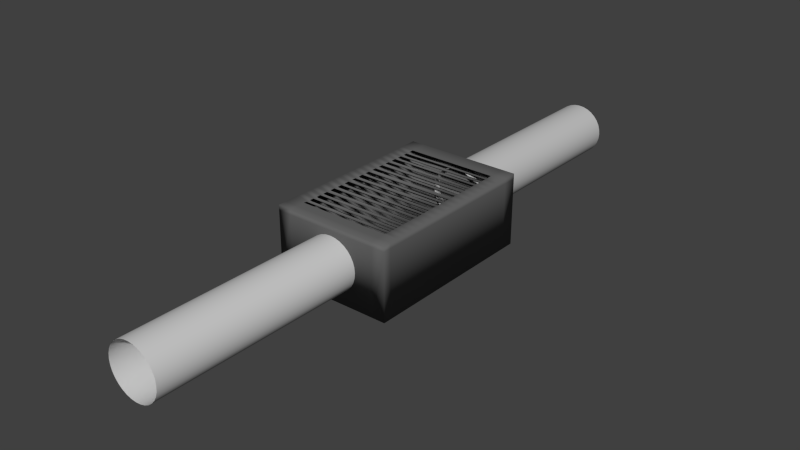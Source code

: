 # Source: ventitlatie.blend  (saved by Blender 2.75.0; exported with 4.5.12 LTS)
import bpy
from mathutils import Matrix  # noqa: F401  (used for matrix-valued properties, if any)

bpy.ops.wm.read_factory_settings(use_empty=True)
scene = bpy.context.scene
scene.name = 'Scene'

# ---- collections
col_collection_1 = bpy.data.collections.new('Collection 1'); scene.collection.children.link(col_collection_1)

# ---- materials (node trees are filled in below, after node groups)
mat_material = bpy.data.materials.new('Material')
mat_material.alpha_threshold = 0.0
mat_material.use_transparent_shadow = False
mat_material.diffuse_color = (0.1376, 0.1376, 0.1376, 1.0)
mat_material.roughness = 0.5
mat_material_002 = bpy.data.materials.new('Material.002')
mat_material_002.alpha_threshold = 0.0
mat_material_002.use_transparent_shadow = False
mat_material_002.diffuse_color = (0.5382, 0.5382, 0.5382, 1.0)
mat_material_002.roughness = 0.5
mat_material_001 = bpy.data.materials.new('Material.001')
mat_material_001.alpha_threshold = 0.0
mat_material_001.use_transparent_shadow = False
mat_material_001.diffuse_color = (0.6152, 0.6152, 0.6152, 1.0)
mat_material_001.roughness = 0.5

# ---- material node trees

# ---- world
world_world = bpy.data.worlds.new('World'); scene.world = world_world
world_world.color = (0.05088, 0.05088, 0.05088)
world_world.use_sun_shadow = False
world_world.sun_shadow_jitter_overblur = 0.0
world_world.cycles.sampling_method = 'MANUAL'
world_world.cycles.sample_map_resolution = 256

# ---- meshes
me_cube = bpy.data.meshes.new('Cube')
me_cube.from_pydata([(-1.0, -1.0, -1.0), (-1.0, -1.0, 1.0), (-1.0, 1.0, -1.0), (-1.0, 1.0, 1.0), (1.0, -1.0, -1.0), (1.0, -1.0, 1.0), (1.0, 1.0, -1.0), (1.0, 1.0, 1.0), (-1.0, 0.85, 1.0), (-1.0, 0.85, -1.0), (1.0, 0.85, 1.0), (1.0, 0.85, -1.0), (-1.0, 0.7619, -1.0), (1.0, 0.7619, 1.0), (-1.0, 0.7619, 1.0), (1.0, 0.7619, -1.0), (-1.0, 0.6685, -1.0), (1.0, 0.6685, 1.0), (-1.0, 0.6685, 1.0), (1.0, 0.6685, -1.0), (-1.0, 0.574, -1.0), (1.0, 0.574, 1.0), (-1.0, 0.574, 1.0), (1.0, 0.574, -1.0), (-1.0, 0.4774, -1.0), (1.0, 0.4774, 1.0), (-1.0, 0.4774, 1.0), (1.0, 0.4774, -1.0), (-1.0, 0.3739, -1.0), (1.0, 0.3739, 1.0), (-1.0, 0.3739, 1.0), (1.0, 0.3739, -1.0), (-1.0, 0.2715, -1.0), (1.0, 0.2715, 1.0), (-1.0, 0.2715, 1.0), (1.0, 0.2715, -1.0), (-1.0, 0.1737, -1.0), (1.0, 0.1737, 1.0), (-1.0, 0.1737, 1.0), (1.0, 0.1737, -1.0), (-1.0, 0.06928, -1.0), (1.0, 0.06928, 1.0), (-1.0, 0.06928, 1.0), (1.0, 0.06928, -1.0), (-1.0, -0.02742, -1.0), (1.0, -0.02742, 1.0), (-1.0, -0.02742, 1.0), (1.0, -0.02742, -1.0), (-1.0, -0.127, -1.0), (1.0, -0.127, 1.0), (-1.0, -0.127, 1.0), (1.0, -0.127, -1.0), (-1.0, -0.2333, -1.0), (1.0, -0.2333, 1.0), (-1.0, -0.2333, 1.0), (1.0, -0.2333, -1.0), (-1.0, -0.3333, -1.0), (1.0, -0.3333, 1.0), (-1.0, -0.3333, 1.0), (1.0, -0.3333, -1.0), (-1.0, -0.4389, -1.0), (1.0, -0.4389, 1.0), (-1.0, -0.4389, 1.0), (1.0, -0.4389, -1.0), (-1.0, -0.5399, -1.0), (1.0, -0.5399, 1.0), (-1.0, -0.5399, 1.0), (1.0, -0.5399, -1.0), (-1.0, -0.6297, -1.0), (1.0, -0.6297, 1.0), (-1.0, -0.6297, 1.0), (1.0, -0.6297, -1.0), (-1.0, -0.7251, -1.0), (1.0, -0.7251, 1.0), (-1.0, -0.7251, 1.0), (1.0, -0.7251, -1.0), (-1.0, -0.8167, -1.0), (1.0, -0.8167, 1.0), (-1.0, -0.8167, 1.0), (1.0, -0.8167, -1.0), (-1.0, -0.9084, -1.0), (1.0, -0.9084, 1.0), (-1.0, -0.9084, 1.0), (1.0, -0.9084, -1.0), (-0.7692, 1.0, 1.0), (-0.7692, 1.0, -1.0), (-0.7692, -1.0, 1.0), (-0.7692, -1.0, -1.0), (1.0, -0.3861, 1.155), (-0.7692, 0.85, -1.0), (-0.7692, 0.7619, -1.0), (-1.0, -0.3861, 1.155), (0.7767, -0.3861, -1.0), (-0.7692, 0.6685, -1.0), (-0.7692, 0.574, -1.0), (-0.7692, -0.3861, -1.0), (1.0, -0.3861, 1.0), (-0.7692, 0.4774, -1.0), (-0.7692, 0.3739, -1.0), (-1.0, -0.3861, -1.0), (1.0, -0.3861, -1.0), (-0.7692, 0.2715, -1.0), (-0.7692, 0.1737, -1.0), (-1.0, -0.3861, 1.0), (0.7767, -0.2938, 1.144), (-0.7692, 0.06928, -1.0), (-0.7692, -0.02742, -1.0), (-0.7692, -0.2938, 1.144), (1.0, -0.2833, 1.155), (-0.7692, -0.127, -1.0), (-0.7692, -0.2333, -1.0), (-1.0, -0.2833, 1.155), (0.7767, -0.2833, -1.0), (-0.7692, -0.3333, -1.0), (-0.7692, -0.4389, -1.0), (-0.7692, -0.2833, -1.0), (1.0, -0.2833, 1.0), (-0.7692, -0.5399, -1.0), (-0.7692, -0.6297, -1.0), (-1.0, -0.2833, -1.0), (1.0, -0.2833, -1.0), (-0.7692, -0.7251, -1.0), (-0.7692, -0.8167, -1.0), (-1.0, -0.2833, 1.0), (0.7767, -0.1891, 1.145), (-0.7692, -0.9084, -1.0), (0.7767, 1.0, 1.0), (0.7767, -1.0, -1.0), (0.7767, 0.85, -1.0), (0.7767, 0.7619, -1.0), (0.7767, 0.6685, -1.0), (0.7767, 0.574, -1.0), (0.7767, 0.4774, -1.0), (0.7767, 0.3739, -1.0), (0.7767, 0.2715, -1.0), (0.7767, 0.1737, -1.0), (0.7767, 0.06928, -1.0), (0.7767, -0.02742, -1.0), (0.7767, -0.127, -1.0), (0.7767, -0.2333, -1.0), (0.7767, -0.3333, -1.0), (0.7767, -0.4389, -1.0), (0.7767, -0.5399, -1.0), (0.7767, -0.6297, -1.0), (0.7767, -0.7251, -1.0), (0.7767, -0.8167, -1.0), (0.7767, -0.9084, -1.0), (0.7767, 1.0, -1.0), (0.7767, -1.0, 1.0), (-0.7692, -0.1891, 1.145), (1.0, -0.1802, 1.155), (-1.0, -0.1802, 1.155), (0.7767, -0.1802, -1.0), (-0.7692, -0.1802, -1.0), (1.0, -0.1802, 1.0), (-1.0, -0.1802, -1.0), (1.0, -0.1802, -1.0), (-1.0, -0.1802, 1.0), (0.7767, -0.08862, 1.146), (-0.7692, -0.08862, 1.146), (1.0, -0.08014, 1.155), (-1.0, -0.08014, 1.155), (0.7767, -0.08014, -1.0), (-0.7692, -0.08014, -1.0), (1.0, -0.08014, 1.0), (-1.0, -0.08014, -1.0), (1.0, -0.08014, -1.0), (-1.0, -0.08014, 1.0), (-1.0, 0.85, 1.155), (-1.0, 1.0, 1.155), (0.7767, 1.0, 1.155), (1.0, 1.0, 1.155), (1.0, -0.9084, 1.155), (1.0, -1.0, 1.155), (-0.7692, -1.0, 1.155), (-1.0, -1.0, 1.155), (-1.0, 0.7619, 1.155), (1.0, 0.85, 1.155), (-0.7692, 0.85, 1.155), (1.0, 0.7619, 1.155), (-1.0, 0.6685, 1.155), (-0.7692, 0.7549, 1.148), (1.0, 0.6685, 1.155), (-1.0, 0.574, 1.155), (-0.7692, 0.6622, 1.149), (1.0, 0.574, 1.155), (-1.0, 0.4774, 1.155), (-0.7692, 0.5676, 1.149), (1.0, 0.4774, 1.155), (-1.0, 0.3739, 1.155), (-0.7692, 0.4705, 1.147), (1.0, 0.3739, 1.155), (-1.0, 0.2715, 1.155), (-0.7692, 0.3686, 1.15), (1.0, 0.2715, 1.155), (-1.0, 0.1737, 1.155), (-0.7692, 0.2657, 1.15), (1.0, 0.1737, 1.155), (-1.0, 0.06928, 1.155), (-0.7692, 0.1669, 1.149), (1.0, 0.06928, 1.155), (-1.0, -0.02742, 1.155), (-0.7692, 0.06276, 1.149), (1.0, -0.02742, 1.155), (-1.0, -0.127, 1.155), (-0.7692, -0.03614, 1.146), (1.0, -0.127, 1.155), (-1.0, -0.2333, 1.155), (-0.7692, -0.1348, 1.148), (1.0, -0.2333, 1.155), (-1.0, -0.3333, 1.155), (-0.7692, -0.2433, 1.145), (1.0, -0.3333, 1.155), (-1.0, -0.4389, 1.155), (-0.7692, -0.3429, 1.141), (1.0, -0.4389, 1.155), (-1.0, -0.5399, 1.155), (-0.7692, -0.447, 1.145), (1.0, -0.5399, 1.155), (-1.0, -0.6297, 1.155), (-0.7692, -0.5478, 1.145), (1.0, -0.6297, 1.155), (-1.0, -0.7251, 1.155), (-0.7692, -0.6398, 1.143), (1.0, -0.7251, 1.155), (-1.0, -0.8167, 1.155), (-0.7692, -0.734, 1.145), (1.0, -0.8167, 1.155), (-1.0, -0.9084, 1.155), (-0.7692, -0.8167, 1.155), (-0.7692, -0.9084, 1.155), (-0.7692, 1.0, 1.155), (0.7767, -1.0, 1.155), (0.7767, 0.85, 1.155), (0.7767, 0.7549, 1.148), (0.7767, 0.6622, 1.149), (0.7767, 0.5676, 1.149), (0.7767, 0.4705, 1.147), (0.7767, 0.3686, 1.15), (0.7767, 0.2657, 1.15), (0.7767, 0.1669, 1.149), (0.7767, 0.06276, 1.149), (0.7767, -0.03614, 1.146), (0.7767, -0.1348, 1.148), (0.7767, -0.2433, 1.145), (0.7767, -0.3429, 1.141), (0.7767, -0.447, 1.145), (0.7767, -0.5478, 1.145), (0.7767, -0.6398, 1.143), (0.7767, -0.734, 1.145), (0.7767, -0.8167, 1.155), (0.7767, -0.9084, 1.155), (-0.7692, -0.3945, 1.145), (0.7767, -0.3945, 1.145), (-1.0, -0.4894, 1.0), (1.0, -0.4894, -1.0), (-1.0, -0.4894, -1.0), (1.0, -0.4894, 1.0), (-0.7692, -0.4894, -1.0), (0.7767, -0.4894, -1.0), (-1.0, -0.4894, 1.155), (1.0, -0.4894, 1.155), (-0.7692, -0.4979, 1.143), (0.7767, -0.4979, 1.143), (-1.0, -0.5848, 1.0), (1.0, -0.5848, -1.0), (-1.0, -0.5848, -1.0), (1.0, -0.5848, 1.0), (-0.7692, -0.5848, -1.0), (0.7767, -0.5848, -1.0), (-1.0, -0.5848, 1.155), (1.0, -0.5848, 1.155), (-0.7692, -0.5928, 1.145), (0.7767, -0.5928, 1.145), (-1.0, -0.6774, 1.0), (1.0, -0.6774, -1.0), (-1.0, -0.6774, -1.0), (1.0, -0.6774, 1.0), (-0.7692, -0.6774, -1.0), (0.7767, -0.6774, -1.0), (-1.0, -0.6774, 1.155), (1.0, -0.6774, 1.155), (-0.7692, -0.688, 1.142), (0.7767, -0.688, 1.142), (-1.0, -0.7709, 1.0), (1.0, -0.7709, -1.0), (-1.0, -0.7709, -1.0), (1.0, -0.7709, 1.0), (-0.7692, -0.7709, -1.0), (0.7767, -0.7709, -1.0), (-1.0, -0.7709, 1.155), (1.0, -0.7709, 1.155), (-0.7692, -0.7801, 1.144), (0.7767, -0.7801, 1.144), (-1.0, 0.02093, 1.0), (1.0, 0.02093, -1.0), (-1.0, 0.02093, -1.0), (1.0, 0.02093, 1.0), (-0.7692, 0.02093, -1.0), (0.7767, 0.02093, -1.0), (-1.0, 0.02093, 1.155), (1.0, 0.02093, 1.155), (-0.7692, 0.01506, 1.15), (0.7767, 0.01506, 1.15), (-1.0, 0.1215, 1.0), (1.0, 0.1215, -1.0), (-1.0, 0.1215, -1.0), (1.0, 0.1215, 1.0), (-0.7692, 0.1215, -1.0), (0.7767, 0.1215, -1.0), (-1.0, 0.1215, 1.155), (1.0, 0.1215, 1.155), (-0.7692, 0.1133, 1.146), (0.7767, 0.1133, 1.146), (-1.0, 0.222, 1.0), (1.0, 0.222, -1.0), (-1.0, 0.222, -1.0), (1.0, 0.222, 1.0), (-0.7692, 0.222, -1.0), (0.7767, 0.222, -1.0), (-1.0, 0.222, 1.155), (1.0, 0.222, 1.155), (-0.7692, 0.2161, 1.15), (0.7767, 0.2161, 1.15), (-1.0, 0.3227, 1.0), (1.0, 0.3227, -1.0), (-1.0, 0.3227, -1.0), (1.0, 0.3227, 1.0), (-0.7692, 0.3227, -1.0), (0.7767, 0.3227, -1.0), (-1.0, 0.3227, 1.155), (1.0, 0.3227, 1.155), (-0.7692, 0.3171, 1.15), (0.7767, 0.3171, 1.15), (-1.0, 0.4256, 1.0), (1.0, 0.4256, -1.0), (-1.0, 0.4256, -1.0), (1.0, 0.4256, 1.0), (-0.7692, 0.4256, -1.0), (0.7767, 0.4256, -1.0), (-1.0, 0.4256, 1.155), (1.0, 0.4256, 1.155), (-0.7692, 0.4185, 1.146), (0.7767, 0.4185, 1.146), (-1.0, 0.5283, 1.0), (1.0, 0.5283, -1.0), (-1.0, 0.5283, -1.0), (1.0, 0.5283, 1.0), (-0.7692, 0.5283, -1.0), (0.7767, 0.5283, -1.0), (-1.0, 0.5283, 1.155), (1.0, 0.5283, 1.155), (-0.7692, 0.5212, 1.147), (0.7767, 0.5212, 1.147), (-1.0, 0.6213, 1.0), (1.0, 0.6213, -1.0), (-1.0, 0.6213, -1.0), (1.0, 0.6213, 1.0), (-0.7692, 0.6213, -1.0), (0.7767, 0.6213, -1.0), (-1.0, 0.6213, 1.155), (1.0, 0.6213, 1.155), (-0.7692, 0.6142, 1.147), (0.7767, 0.6142, 1.147), (-1.0, 0.7152, 1.0), (1.0, 0.7152, -1.0), (-1.0, 0.7152, -1.0), (1.0, 0.7152, 1.0), (-0.7692, 0.7152, -1.0), (0.7767, 0.7152, -1.0), (-1.0, 0.7152, 1.155), (1.0, 0.7152, 1.155), (-0.7692, 0.7078, 1.147), (0.7767, 0.7078, 1.147), (-1.0, 0.806, 1.0), (1.0, 0.806, -1.0), (-1.0, 0.806, -1.0), (1.0, 0.806, 1.0), (-0.7692, 0.806, -1.0), (0.7767, 0.806, -1.0), (-1.0, 0.806, 1.155), (1.0, 0.806, 1.155), (-0.7692, 0.806, 1.155), (0.7767, 0.806, 1.155), (0.7767, 0.7689, 1.103), (-0.7692, 0.7689, 1.103), (-0.7692, 0.7227, 1.104), (0.7767, 0.7227, 1.104), (0.7767, 0.6748, 1.11), (-0.7692, 0.6748, 1.11), (-0.7692, 0.6283, 1.112), (0.7767, 0.6283, 1.112), (0.7767, 0.5804, 1.109), (-0.7692, 0.5804, 1.109), (-0.7692, 0.5354, 1.11), (0.7767, 0.5354, 1.11), (0.7767, 0.4842, 1.113), (-0.7692, 0.4842, 1.113), (-0.7692, 0.4328, 1.114), (0.7767, 0.4328, 1.114), (0.7767, 0.3793, 1.112), (-0.7692, 0.3793, 1.112), (-0.7692, 0.3283, 1.113), (0.7767, 0.3283, 1.113), (0.7767, 0.2773, 1.111), (-0.7692, 0.2773, 1.111), (-0.7692, 0.2278, 1.111), (0.7767, 0.2278, 1.111), (0.7767, 0.1806, 1.096), (-0.7692, 0.1806, 1.096), (-0.7692, 0.1298, 1.099), (0.7767, 0.1298, 1.099), (0.7767, 0.07581, 1.107), (-0.7692, 0.07581, 1.107), (-0.7692, 0.0268, 1.106), (0.7767, 0.0268, 1.106), (0.7767, -0.07167, 1.096), (-0.7692, -0.07167, 1.096), (0.7767, -0.01871, 1.097), (-0.7692, -0.01871, 1.097), (0.7767, -0.1712, 1.099), (-0.7692, -0.1712, 1.099), (0.7767, -0.1192, 1.096), (-0.7692, -0.1192, 1.096), (0.7767, -0.2233, 1.084), (0.7767, -0.2729, 1.085), (-0.7692, -0.2233, 1.084), (-0.7692, -0.2729, 1.085), (0.7767, -0.3238, 1.106), (-0.7692, -0.3238, 1.106), (-0.7692, -0.3777, 1.102), (0.7767, -0.3777, 1.102), (0.7767, -0.4307, 1.109), (-0.7692, -0.4307, 1.109), (-0.7692, -0.4809, 1.11), (0.7767, -0.4809, 1.11), (0.7767, -0.5319, 1.108), (-0.7692, -0.5319, 1.108), (-0.7692, -0.5768, 1.109), (0.7767, -0.5768, 1.109), (0.7767, -0.6195, 1.091), (-0.7692, -0.6195, 1.091), (-0.7692, -0.6667, 1.093), (0.7767, -0.6667, 1.093), (0.7767, -0.7161, 1.096), (-0.7692, -0.7161, 1.096), (-0.7692, -0.7616, 1.097), (0.7767, -0.7616, 1.097)], [], [(8, 3, 2, 9), (126, 7, 6, 147), (81, 5, 4, 83), (86, 1, 0, 87), (128, 147, 6, 11), (110, 153, 152, 139), (211, 149, 151, 207), (379, 128, 11, 375), (7, 10, 11, 6), (374, 8, 9, 376), (364, 14, 12, 366), (369, 129, 15, 365), (377, 13, 15, 375), (209, 150, 124, 244), (359, 130, 19, 355), (354, 18, 16, 356), (367, 17, 19, 365), (344, 22, 20, 346), (349, 131, 23, 345), (50, 167, 165, 48), (357, 21, 23, 355), (138, 162, 166, 51), (339, 132, 27, 335), (334, 26, 24, 336), (347, 25, 27, 345), (324, 30, 28, 326), (329, 133, 31, 325), (45, 164, 166, 47), (337, 29, 31, 335), (48, 165, 163, 109), (319, 134, 35, 315), (314, 34, 32, 316), (327, 33, 35, 325), (304, 38, 36, 306), (309, 135, 39, 305), (46, 167, 161, 201), (317, 37, 39, 315), (49, 164, 160, 206), (299, 136, 43, 295), (294, 42, 40, 296), (307, 41, 43, 305), (167, 46, 44, 165), (162, 137, 47, 166), (109, 163, 162, 138), (297, 45, 47, 295), (208, 159, 161, 204), (152, 138, 51, 156), (157, 50, 48, 155), (164, 49, 51, 166), (123, 54, 52, 119), (112, 139, 55, 120), (154, 53, 55, 156), (206, 160, 158, 243), (92, 140, 59, 100), (103, 58, 56, 99), (116, 57, 59, 120), (254, 62, 60, 256), (259, 141, 63, 255), (344, 26, 186, 350), (96, 61, 63, 100), (294, 46, 201, 300), (269, 142, 67, 265), (264, 66, 64, 266), (257, 65, 67, 255), (274, 70, 68, 276), (279, 143, 71, 275), (254, 66, 216, 260), (267, 69, 71, 265), (82, 1, 175, 228), (289, 144, 75, 285), (284, 74, 72, 286), (277, 73, 75, 275), (82, 78, 76, 80), (146, 145, 79, 83), (357, 17, 182, 361), (287, 77, 79, 285), (1, 86, 174, 175), (127, 146, 83, 4), (1, 82, 80, 0), (77, 81, 83, 79), (0, 80, 125, 87), (307, 37, 197, 311), (96, 57, 212, 88), (80, 76, 122, 125), (286, 72, 121, 288), (81, 77, 227, 172), (364, 18, 180, 370), (276, 68, 118, 278), (266, 64, 117, 268), (314, 38, 195, 320), (123, 58, 210, 111), (256, 60, 114, 258), (99, 56, 113, 95), (284, 78, 225, 290), (377, 10, 177, 381), (119, 52, 110, 115), (155, 48, 109, 153), (327, 29, 191, 331), (154, 49, 206, 150), (165, 44, 106, 163), (296, 40, 105, 298), (5, 81, 172, 173), (277, 69, 221, 281), (306, 36, 102, 308), (316, 32, 101, 318), (126, 84, 231, 170), (334, 30, 189, 340), (326, 28, 98, 328), (336, 24, 97, 338), (167, 50, 204, 161), (264, 70, 219, 270), (346, 20, 94, 348), (356, 16, 93, 358), (86, 148, 232, 174), (347, 21, 185, 351), (366, 12, 90, 368), (376, 9, 89, 378), (297, 41, 200, 301), (257, 61, 215, 261), (9, 2, 85, 89), (148, 86, 87, 127), (3, 84, 85, 2), (5, 148, 127, 4), (7, 126, 170, 171), (354, 22, 183, 360), (84, 3, 169, 231), (304, 42, 198, 310), (103, 62, 213, 91), (78, 82, 228, 225), (367, 13, 179, 371), (317, 33, 194, 321), (148, 5, 173, 232), (116, 53, 209, 108), (287, 73, 224, 291), (3, 8, 168, 169), (10, 7, 171, 177), (324, 34, 192, 330), (157, 54, 207, 151), (274, 74, 222, 280), (337, 25, 188, 341), (164, 45, 203, 160), (267, 65, 218, 271), (374, 14, 176, 380), (87, 125, 146, 127), (125, 122, 145, 146), (288, 121, 144, 289), (278, 118, 143, 279), (268, 117, 142, 269), (258, 114, 141, 259), (95, 113, 140, 92), (115, 110, 139, 112), (153, 109, 138, 152), (163, 106, 137, 162), (298, 105, 136, 299), (308, 102, 135, 309), (318, 101, 134, 319), (328, 98, 133, 329), (338, 97, 132, 339), (348, 94, 131, 349), (358, 93, 130, 359), (368, 90, 129, 369), (378, 89, 128, 379), (89, 85, 147, 128), (84, 126, 147, 85), (178, 231, 169, 168), (382, 178, 168, 380), (372, 181, 176, 370), (362, 184, 180, 360), (352, 187, 183, 350), (342, 190, 186, 340), (332, 193, 189, 330), (322, 196, 192, 320), (312, 199, 195, 310), (302, 202, 198, 300), (159, 205, 201, 161), (149, 208, 204, 151), (107, 211, 207, 111), (252, 214, 210, 91), (262, 217, 213, 260), (272, 220, 216, 270), (282, 223, 219, 280), (292, 226, 222, 290), (230, 229, 225, 228), (174, 230, 228, 175), (232, 251, 230, 174), (251, 250, 229, 230), (249, 226, 445, 444), (223, 282, 442, 441), (220, 272, 438, 437), (217, 262, 434, 433), (245, 214, 429, 428), (104, 244, 424, 425), (243, 208, 423, 422), (205, 159, 417, 419), (202, 302, 414, 413), (240, 199, 409, 408), (323, 239, 404, 407), (332, 333, 403, 402), (342, 343, 399, 398), (236, 187, 393, 392), (362, 363, 391, 390), (181, 372, 386, 385), (383, 233, 178, 382), (233, 170, 231, 178), (177, 171, 170, 233), (381, 177, 233, 383), (371, 179, 234, 373), (361, 182, 235, 363), (351, 185, 236, 353), (341, 188, 237, 343), (331, 191, 238, 333), (321, 194, 239, 323), (311, 197, 240, 313), (301, 200, 241, 303), (160, 203, 242, 158), (150, 206, 243, 124), (108, 209, 244, 104), (88, 212, 245, 253), (261, 215, 246, 263), (271, 218, 247, 273), (281, 221, 248, 283), (291, 224, 249, 293), (172, 227, 250, 251), (173, 172, 251, 232), (50, 157, 151, 204), (53, 154, 150, 209), (52, 155, 153, 110), (49, 154, 156, 51), (54, 157, 155, 52), (139, 152, 156, 55), (212, 108, 104, 245), (214, 107, 111, 210), (113, 115, 112, 140), (57, 116, 108, 212), (56, 119, 115, 113), (54, 123, 111, 207), (53, 116, 120, 55), (140, 112, 120, 59), (58, 123, 119, 56), (215, 88, 253, 246), (217, 252, 91, 213), (114, 95, 92, 141), (58, 103, 91, 210), (60, 99, 95, 114), (61, 96, 88, 215), (57, 96, 100, 59), (62, 103, 99, 60), (141, 92, 100, 63), (218, 261, 263, 247), (220, 262, 260, 216), (117, 258, 259, 142), (65, 257, 261, 218), (64, 256, 258, 117), (62, 254, 260, 213), (61, 257, 255, 63), (142, 259, 255, 67), (66, 254, 256, 64), (221, 271, 273, 248), (223, 272, 270, 219), (118, 268, 269, 143), (69, 267, 271, 221), (66, 264, 270, 216), (68, 266, 268, 118), (65, 267, 265, 67), (70, 264, 266, 68), (143, 269, 265, 71), (224, 281, 283, 249), (226, 282, 280, 222), (121, 278, 279, 144), (70, 274, 280, 219), (73, 277, 281, 224), (72, 276, 278, 121), (69, 277, 275, 71), (144, 279, 275, 75), (74, 274, 276, 72), (227, 291, 293, 250), (229, 292, 290, 225), (122, 288, 289, 145), (77, 287, 291, 227), (74, 284, 290, 222), (76, 286, 288, 122), (73, 287, 285, 75), (78, 284, 286, 76), (145, 289, 285, 79), (203, 301, 303, 242), (205, 302, 300, 201), (106, 298, 299, 137), (45, 297, 301, 203), (44, 296, 298, 106), (42, 294, 300, 198), (41, 297, 295, 43), (46, 294, 296, 44), (137, 299, 295, 47), (200, 311, 313, 241), (202, 312, 310, 198), (105, 308, 309, 136), (38, 304, 310, 195), (40, 306, 308, 105), (41, 307, 311, 200), (37, 307, 305, 39), (136, 309, 305, 43), (42, 304, 306, 40), (197, 321, 323, 240), (199, 322, 320, 195), (102, 318, 319, 135), (37, 317, 321, 197), (36, 316, 318, 102), (34, 314, 320, 192), (33, 317, 315, 35), (38, 314, 316, 36), (135, 319, 315, 39), (194, 331, 333, 239), (196, 332, 330, 192), (101, 328, 329, 134), (30, 324, 330, 189), (32, 326, 328, 101), (33, 327, 331, 194), (29, 327, 325, 31), (134, 329, 325, 35), (34, 324, 326, 32), (191, 341, 343, 238), (193, 342, 340, 189), (98, 338, 339, 133), (29, 337, 341, 191), (28, 336, 338, 98), (26, 334, 340, 186), (25, 337, 335, 27), (30, 334, 336, 28), (133, 339, 335, 31), (188, 351, 353, 237), (190, 352, 350, 186), (97, 348, 349, 132), (25, 347, 351, 188), (24, 346, 348, 97), (22, 344, 350, 183), (21, 347, 345, 23), (132, 349, 345, 27), (26, 344, 346, 24), (185, 361, 363, 236), (187, 362, 360, 183), (94, 358, 359, 131), (18, 354, 360, 180), (20, 356, 358, 94), (21, 357, 361, 185), (17, 357, 355, 19), (22, 354, 356, 20), (131, 359, 355, 23), (182, 371, 373, 235), (184, 372, 370, 180), (93, 368, 369, 130), (17, 367, 371, 182), (16, 366, 368, 93), (14, 364, 370, 176), (13, 367, 365, 15), (130, 369, 365, 19), (18, 364, 366, 16), (179, 381, 383, 234), (181, 382, 380, 176), (90, 378, 379, 129), (8, 374, 380, 168), (12, 376, 378, 90), (13, 377, 381, 179), (10, 377, 375, 11), (14, 374, 376, 12), (129, 379, 375, 15), (387, 384, 385, 386), (234, 181, 385, 384), (372, 373, 387, 386), (373, 234, 384, 387), (391, 388, 389, 390), (363, 235, 388, 391), (235, 184, 389, 388), (184, 362, 390, 389), (395, 392, 393, 394), (352, 353, 395, 394), (353, 236, 392, 395), (187, 352, 394, 393), (399, 396, 397, 398), (343, 237, 396, 399), (237, 190, 397, 396), (190, 342, 398, 397), (403, 400, 401, 402), (238, 193, 401, 400), (333, 238, 400, 403), (193, 332, 402, 401), (407, 404, 405, 406), (239, 196, 405, 404), (196, 322, 406, 405), (322, 323, 407, 406), (411, 408, 409, 410), (199, 312, 410, 409), (312, 313, 411, 410), (313, 240, 408, 411), (415, 412, 413, 414), (241, 202, 413, 412), (302, 303, 415, 414), (303, 241, 412, 415), (416, 418, 419, 417), (158, 242, 418, 416), (159, 158, 416, 417), (242, 205, 419, 418), (420, 422, 423, 421), (124, 243, 422, 420), (149, 124, 420, 421), (208, 149, 421, 423), (425, 424, 426, 427), (107, 104, 425, 427), (211, 107, 427, 426), (244, 211, 426, 424), (431, 428, 429, 430), (252, 253, 431, 430), (253, 245, 428, 431), (214, 252, 430, 429), (435, 432, 433, 434), (262, 263, 435, 434), (263, 246, 432, 435), (246, 217, 433, 432), (439, 436, 437, 438), (247, 220, 437, 436), (272, 273, 439, 438), (273, 247, 436, 439), (443, 440, 441, 442), (282, 283, 443, 442), (248, 223, 441, 440), (283, 248, 440, 443), (447, 444, 445, 446), (226, 292, 446, 445), (292, 293, 447, 446), (293, 249, 444, 447)])
me_cube.polygons.foreach_set('use_smooth', [True] * 429)
me_cube.materials.append(mat_material)
me_cube.use_remesh_preserve_volume = False
me_cube.use_remesh_preserve_attributes = False
me_cube.use_mirror_vertex_groups = False
me_cube.update()
me_cylinder = bpy.data.meshes.new('Cylinder')
me_cylinder.from_pydata([(0.0, 1.0, -1.0), (0.0, 1.0, 1.0), (0.1951, 0.9808, -1.0), (0.1951, 0.9808, 1.0), (0.3827, 0.9239, -1.0), (0.3827, 0.9239, 1.0), (0.5556, 0.8315, -1.0), (0.5556, 0.8315, 1.0), (0.7071, 0.7071, -1.0), (0.7071, 0.7071, 1.0), (0.8315, 0.5556, -1.0), (0.8315, 0.5556, 1.0), (0.9239, 0.3827, -1.0), (0.9239, 0.3827, 1.0), (0.9808, 0.1951, -1.0), (0.9808, 0.1951, 1.0), (1.0, 7.55e-08, -1.0), (1.0, 7.55e-08, 1.0), (0.9808, -0.1951, -1.0), (0.9808, -0.1951, 1.0), (0.9239, -0.3827, -1.0), (0.9239, -0.3827, 1.0), (0.8315, -0.5556, -1.0), (0.8315, -0.5556, 1.0), (0.7071, -0.7071, -1.0), (0.7071, -0.7071, 1.0), (0.5556, -0.8315, -1.0), (0.5556, -0.8315, 1.0), (0.3827, -0.9239, -1.0), (0.3827, -0.9239, 1.0), (0.1951, -0.9808, -1.0), (0.1951, -0.9808, 1.0), (-3.258e-07, -1.0, -1.0), (-3.258e-07, -1.0, 1.0), (-0.1951, -0.9808, -1.0), (-0.1951, -0.9808, 1.0), (-0.3827, -0.9239, -1.0), (-0.3827, -0.9239, 1.0), (-0.5556, -0.8315, -1.0), (-0.5556, -0.8315, 1.0), (-0.7071, -0.7071, -1.0), (-0.7071, -0.7071, 1.0), (-0.8315, -0.5556, -1.0), (-0.8315, -0.5556, 1.0), (-0.9239, -0.3827, -1.0), (-0.9239, -0.3827, 1.0), (-0.9808, -0.1951, -1.0), (-0.9808, -0.1951, 1.0), (-1.0, 9.656e-07, -1.0), (-1.0, 9.656e-07, 1.0), (-0.9808, 0.1951, -1.0), (-0.9808, 0.1951, 1.0), (-0.9239, 0.3827, -1.0), (-0.9239, 0.3827, 1.0), (-0.8315, 0.5556, -1.0), (-0.8315, 0.5556, 1.0), (-0.7071, 0.7071, -1.0), (-0.7071, 0.7071, 1.0), (-0.5556, 0.8315, -1.0), (-0.5556, 0.8315, 1.0), (-0.3827, 0.9239, -1.0), (-0.3827, 0.9239, 1.0), (-0.1951, 0.9808, -1.0), (-0.1951, 0.9808, 1.0)], [], [(0, 1, 3, 2), (2, 3, 5, 4), (4, 5, 7, 6), (6, 7, 9, 8), (8, 9, 11, 10), (10, 11, 13, 12), (12, 13, 15, 14), (14, 15, 17, 16), (16, 17, 19, 18), (18, 19, 21, 20), (20, 21, 23, 22), (22, 23, 25, 24), (24, 25, 27, 26), (26, 27, 29, 28), (28, 29, 31, 30), (30, 31, 33, 32), (32, 33, 35, 34), (34, 35, 37, 36), (36, 37, 39, 38), (38, 39, 41, 40), (40, 41, 43, 42), (42, 43, 45, 44), (44, 45, 47, 46), (46, 47, 49, 48), (48, 49, 51, 50), (50, 51, 53, 52), (52, 53, 55, 54), (54, 55, 57, 56), (56, 57, 59, 58), (58, 59, 61, 60), (62, 63, 1, 0), (60, 61, 63, 62)])
me_cylinder.polygons.foreach_set('use_smooth', [True] * 32)
me_cylinder.materials.append(mat_material_002)
me_cylinder.use_remesh_preserve_volume = False
me_cylinder.use_remesh_preserve_attributes = False
me_cylinder.use_mirror_vertex_groups = False
me_cylinder.update()
me_cylinder_001 = bpy.data.meshes.new('Cylinder.001')
me_cylinder_001.from_pydata([(0.0, 1.0, -1.0), (0.0, 1.0, 1.0), (0.1951, 0.9808, -1.0), (0.1951, 0.9808, 1.0), (0.3827, 0.9239, -1.0), (0.3827, 0.9239, 1.0), (0.5556, 0.8315, -1.0), (0.5556, 0.8315, 1.0), (0.7071, 0.7071, -1.0), (0.7071, 0.7071, 1.0), (0.8315, 0.5556, -1.0), (0.8315, 0.5556, 1.0), (0.9239, 0.3827, -1.0), (0.9239, 0.3827, 1.0), (0.9808, 0.1951, -1.0), (0.9808, 0.1951, 1.0), (1.0, 7.55e-08, -1.0), (1.0, 7.55e-08, 1.0), (0.9808, -0.1951, -1.0), (0.9808, -0.1951, 1.0), (0.9239, -0.3827, -1.0), (0.9239, -0.3827, 1.0), (0.8315, -0.5556, -1.0), (0.8315, -0.5556, 1.0), (0.7071, -0.7071, -1.0), (0.7071, -0.7071, 1.0), (0.5556, -0.8315, -1.0), (0.5556, -0.8315, 1.0), (0.3827, -0.9239, -1.0), (0.3827, -0.9239, 1.0), (0.1951, -0.9808, -1.0), (0.1951, -0.9808, 1.0), (-3.258e-07, -1.0, -1.0), (-3.258e-07, -1.0, 1.0), (-0.1951, -0.9808, -1.0), (-0.1951, -0.9808, 1.0), (-0.3827, -0.9239, -1.0), (-0.3827, -0.9239, 1.0), (-0.5556, -0.8315, -1.0), (-0.5556, -0.8315, 1.0), (-0.7071, -0.7071, -1.0), (-0.7071, -0.7071, 1.0), (-0.8315, -0.5556, -1.0), (-0.8315, -0.5556, 1.0), (-0.9239, -0.3827, -1.0), (-0.9239, -0.3827, 1.0), (-0.9808, -0.1951, -1.0), (-0.9808, -0.1951, 1.0), (-1.0, 9.656e-07, -1.0), (-1.0, 9.656e-07, 1.0), (-0.9808, 0.1951, -1.0), (-0.9808, 0.1951, 1.0), (-0.9239, 0.3827, -1.0), (-0.9239, 0.3827, 1.0), (-0.8315, 0.5556, -1.0), (-0.8315, 0.5556, 1.0), (-0.7071, 0.7071, -1.0), (-0.7071, 0.7071, 1.0), (-0.5556, 0.8315, -1.0), (-0.5556, 0.8315, 1.0), (-0.3827, 0.9239, -1.0), (-0.3827, 0.9239, 1.0), (-0.1951, 0.9808, -1.0), (-0.1951, 0.9808, 1.0)], [], [(0, 1, 3, 2), (2, 3, 5, 4), (4, 5, 7, 6), (6, 7, 9, 8), (8, 9, 11, 10), (10, 11, 13, 12), (12, 13, 15, 14), (14, 15, 17, 16), (16, 17, 19, 18), (18, 19, 21, 20), (20, 21, 23, 22), (22, 23, 25, 24), (24, 25, 27, 26), (26, 27, 29, 28), (28, 29, 31, 30), (30, 31, 33, 32), (32, 33, 35, 34), (34, 35, 37, 36), (36, 37, 39, 38), (38, 39, 41, 40), (40, 41, 43, 42), (42, 43, 45, 44), (44, 45, 47, 46), (46, 47, 49, 48), (48, 49, 51, 50), (50, 51, 53, 52), (52, 53, 55, 54), (54, 55, 57, 56), (56, 57, 59, 58), (58, 59, 61, 60), (62, 63, 1, 0), (60, 61, 63, 62)])
me_cylinder_001.polygons.foreach_set('use_smooth', [True] * 32)
me_cylinder_001.materials.append(mat_material_001)
me_cylinder_001.use_remesh_preserve_volume = False
me_cylinder_001.use_remesh_preserve_attributes = False
me_cylinder_001.use_mirror_vertex_groups = False
me_cylinder_001.update()

# ---- objects
ob_cube = bpy.data.objects.new('Cube', me_cube)
ob_cylinder = bpy.data.objects.new('Cylinder', me_cylinder)
ob_cylinder_001 = bpy.data.objects.new('Cylinder.001', me_cylinder_001)

# ---- transforms, parenting, visibility, modifiers, constraints
ob_cube.location = (2.404, -2.59, 1.373)
ob_cube.scale = (1.075, 1.656, 0.6073)
ob_cube.lineart.crease_threshold = 0.0
ob_cylinder.parent = ob_cube
ob_cylinder.matrix_parent_inverse = Matrix(((0.9302, 0.0, 0.0, -2.236), (0.0, 0.6039, 0.0, 1.564), (0.0, 0.0, 1.646, -2.26), (0.0, 0.0, 0.0, 1.0)))
ob_cylinder.location = (2.416, 0.8878, 1.419)
ob_cylinder.rotation_euler = (1.571, 0.0, 0.0)
ob_cylinder.scale = (0.488, 0.4767, 1.964)
ob_cylinder.lineart.crease_threshold = 0.0
ob_cylinder_001.parent = ob_cube
ob_cylinder_001.matrix_parent_inverse = Matrix(((0.9302, 0.0, 0.0, -2.236), (0.0, 0.6039, 0.0, 1.564), (0.0, 0.0, 1.646, -2.26), (0.0, 0.0, 0.0, 1.0)))
ob_cylinder_001.location = (2.416, -6.062, 1.419)
ob_cylinder_001.rotation_euler = (1.571, 0.0, 0.0)
ob_cylinder_001.scale = (0.488, 0.4767, 1.964)
ob_cylinder_001.lineart.crease_threshold = 0.0

# ---- collection membership
col_collection_1.objects.link(ob_cube)
col_collection_1.objects.link(ob_cylinder)
col_collection_1.objects.link(ob_cylinder_001)

# ---- scene / render settings (as saved in the file)
scene.frame_start = 1; scene.frame_end = 250; scene.frame_set(3)
scene.render.engine = 'BLENDER_EEVEE_NEXT'
scene.render.resolution_percentage = 50
scene.render.dither_intensity = 0.0
scene.cycles.use_denoising = False
scene.cycles.samples = 10
scene.cycles.sampling_pattern = 'TABULATED_SOBOL'
scene.cycles.light_sampling_threshold = 0.0
scene.cycles.use_adaptive_sampling = False
scene.cycles.use_light_tree = False
scene.cycles.blur_glossy = 0.0
scene.cycles.pixel_filter_type = 'GAUSSIAN'
scene.cycles.sample_clamp_indirect = 0.0
scene.view_settings.view_transform = 'Standard'
bpy.context.view_layer.update()

# ---- added for rendering (the .blend has no active camera and no usable light): camera, sun
cam_auto = bpy.data.cameras.new('AutoCamera')
cam_auto.lens = 50.0
cam_auto.sensor_width = 36.0
cam_auto.clip_end = 1000.0
ob_auto_camera = bpy.data.objects.new('AutoCamera', cam_auto)
scene.collection.objects.link(ob_auto_camera)
ob_auto_camera.location = (12.7348, -14.9842, 9.68458)
ob_auto_camera.rotation_euler = (1.09748, -7.21219e-08, 0.694738)
scene.camera = ob_auto_camera
light_auto_sun = bpy.data.lights.new('AutoSun', 'SUN')
light_auto_sun.energy = 3.0
light_auto_sun.angle = 0.0523599
ob_auto_sun = bpy.data.objects.new('AutoSun', light_auto_sun)
scene.collection.objects.link(ob_auto_sun)
ob_auto_sun.rotation_euler = (0.872665, 0.174533, 0.523599)
bpy.context.view_layer.update()
